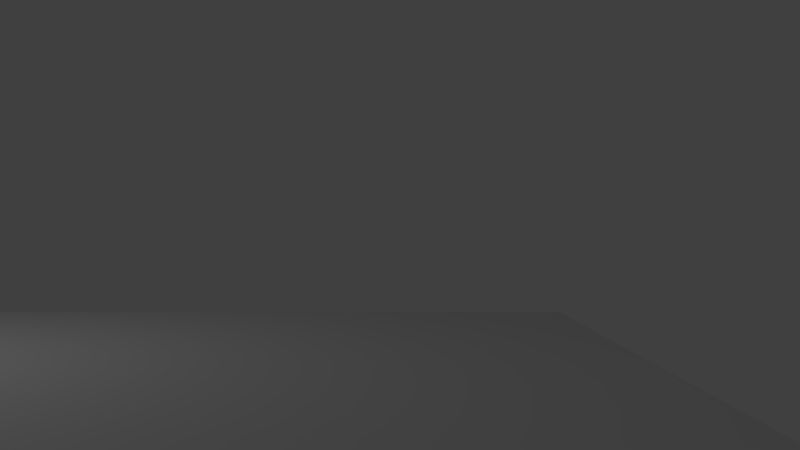 # Source: bDiving.blend  (saved by Blender 2.76.0; exported with 4.5.12 LTS)
import bpy
from mathutils import Matrix  # noqa: F401  (used for matrix-valued properties, if any)

bpy.ops.wm.read_factory_settings(use_empty=True)
scene = bpy.context.scene
scene.name = 'Scene'

# ---- collections
col_collection_1 = bpy.data.collections.new('Collection 1'); scene.collection.children.link(col_collection_1)
col_collection_3 = bpy.data.collections.new('Collection 3'); scene.collection.children.link(col_collection_3)

# ---- world
world_world = bpy.data.worlds.new('World'); scene.world = world_world
world_world.color = (0.05088, 0.05088, 0.05088)
world_world.use_sun_shadow = False
world_world.sun_shadow_jitter_overblur = 0.0
world_world.cycles.sampling_method = 'MANUAL'
world_world.cycles.sample_map_resolution = 256

# ---- cameras
cam_camera = bpy.data.cameras.new('Camera')
cam_camera.clip_end = 100.0
cam_camera.lens = 35.0
cam_camera.sensor_width = 32.0
cam_camera.sensor_height = 18.0
cam_camera.ortho_scale = 7.314
cam_camera.dof.focus_distance = 0.0
cam_camera.dof.aperture_fstop = 128.0

# ---- lights
light_lamp = bpy.data.lights.new('Lamp', 'POINT')
light_lamp.transmission_factor = 0.0
light_lamp.cutoff_distance = 30.0
light_lamp.energy = 100.0
light_lamp.shadow_buffer_clip_start = 1.001
light_lamp.shadow_soft_size = 0.1
light_lamp.shadow_maximum_resolution = 0.006
light_lamp.use_absolute_resolution = True
light_lamp.cycles.use_multiple_importance_sampling = False

# ---- meshes
me_icosphere = bpy.data.meshes.new('Icosphere')
me_icosphere.from_pydata([(0.0, 0.0, -1.0), (0.7236, -0.5257, -0.4472), (-0.2764, -0.8506, -0.4472), (-0.8944, 0.0, -0.4472), (-0.2764, 0.8506, -0.4472), (0.7236, 0.5257, -0.4472), (0.2764, -0.8506, 0.4472), (-0.7236, -0.5257, 0.4472), (-0.7236, 0.5257, 0.4472), (0.2764, 0.8506, 0.4472), (0.8944, 0.0, 0.4472), (0.0, 0.0, 1.0), (-0.1625, -0.5, -0.8507), (0.4253, -0.309, -0.8507), (0.2629, -0.809, -0.5257), (0.8506, 0.0, -0.5257), (0.4253, 0.309, -0.8507), (-0.5257, 0.0, -0.8507), (-0.6882, -0.5, -0.5257), (-0.1625, 0.5, -0.8507), (-0.6882, 0.5, -0.5257), (0.2629, 0.809, -0.5257), (0.9511, -0.309, 0.0), (0.9511, 0.309, 0.0), (0.0, -1.0, 0.0), (0.5878, -0.809, 0.0), (-0.9511, -0.309, 0.0), (-0.5878, -0.809, 0.0), (-0.5878, 0.809, 0.0), (-0.9511, 0.309, 0.0), (0.5878, 0.809, 0.0), (0.0, 1.0, 0.0), (0.6882, -0.5, 0.5257), (-0.2629, -0.809, 0.5257), (-0.8506, 0.0, 0.5257), (-0.2629, 0.809, 0.5257), (0.6882, 0.5, 0.5257), (0.1625, -0.5, 0.8507), (0.5257, 0.0, 0.8507), (-0.4253, -0.309, 0.8507), (-0.4253, 0.309, 0.8507), (0.1625, 0.5, 0.8507)], [], [(0, 13, 12), (1, 13, 15), (0, 12, 17), (0, 17, 19), (0, 19, 16), (1, 15, 22), (2, 14, 24), (3, 18, 26), (4, 20, 28), (5, 21, 30), (1, 22, 25), (2, 24, 27), (3, 26, 29), (4, 28, 31), (5, 30, 23), (6, 32, 37), (7, 33, 39), (8, 34, 40), (9, 35, 41), (10, 36, 38), (38, 41, 11), (38, 36, 41), (36, 9, 41), (41, 40, 11), (41, 35, 40), (35, 8, 40), (40, 39, 11), (40, 34, 39), (34, 7, 39), (39, 37, 11), (39, 33, 37), (33, 6, 37), (37, 38, 11), (37, 32, 38), (32, 10, 38), (23, 36, 10), (23, 30, 36), (30, 9, 36), (31, 35, 9), (31, 28, 35), (28, 8, 35), (29, 34, 8), (29, 26, 34), (26, 7, 34), (27, 33, 7), (27, 24, 33), (24, 6, 33), (25, 32, 6), (25, 22, 32), (22, 10, 32), (30, 31, 9), (30, 21, 31), (21, 4, 31), (28, 29, 8), (28, 20, 29), (20, 3, 29), (26, 27, 7), (26, 18, 27), (18, 2, 27), (24, 25, 6), (24, 14, 25), (14, 1, 25), (22, 23, 10), (22, 15, 23), (15, 5, 23), (16, 21, 5), (16, 19, 21), (19, 4, 21), (19, 20, 4), (19, 17, 20), (17, 3, 20), (17, 18, 3), (17, 12, 18), (12, 2, 18), (15, 16, 5), (15, 13, 16), (13, 0, 16), (12, 14, 2), (12, 13, 14), (13, 1, 14)])
me_icosphere.use_remesh_preserve_volume = False
me_icosphere.use_remesh_preserve_attributes = False
me_icosphere.use_mirror_vertex_groups = False
me_icosphere.update()
me_plane = bpy.data.meshes.new('Plane')
me_plane.from_pydata([(-1.0, -1.0, 0.0), (1.0, -1.0, 0.0), (-1.0, 1.0, 0.0), (1.0, 1.0, 0.0)], [], [(0, 1, 3, 2)])
me_plane.use_remesh_preserve_volume = False
me_plane.use_remesh_preserve_attributes = False
me_plane.use_mirror_vertex_groups = False
me_plane.update()
me_cone = bpy.data.meshes.new('Cone')
me_cone.from_pydata([(0.0, 1.0, -1.0), (0.0, 0.0, 1.0), (0.1951, 0.9808, -1.0), (0.3827, 0.9239, -1.0), (0.5556, 0.8315, -1.0), (0.7071, 0.7071, -1.0), (0.8315, 0.5556, -1.0), (0.9239, 0.3827, -1.0), (0.9808, 0.1951, -1.0), (1.0, 7.55e-08, -1.0), (0.9808, -0.1951, -1.0), (0.9239, -0.3827, -1.0), (0.8315, -0.5556, -1.0), (0.7071, -0.7071, -1.0), (0.5556, -0.8315, -1.0), (0.3827, -0.9239, -1.0), (0.1951, -0.9808, -1.0), (-3.258e-07, -1.0, -1.0), (-0.1951, -0.9808, -1.0), (-0.3827, -0.9239, -1.0), (-0.5556, -0.8315, -1.0), (-0.7071, -0.7071, -1.0), (-0.8315, -0.5556, -1.0), (-0.9239, -0.3827, -1.0), (-0.9808, -0.1951, -1.0), (-1.0, 9.656e-07, -1.0), (-0.9808, 0.1951, -1.0), (-0.9239, 0.3827, -1.0), (-0.8315, 0.5556, -1.0), (-0.7071, 0.7071, -1.0), (-0.5556, 0.8315, -1.0), (-0.3827, 0.9239, -1.0), (-0.1951, 0.9808, -1.0)], [], [(31, 1, 32), (0, 1, 2), (30, 1, 31), (29, 1, 30), (28, 1, 29), (27, 1, 28), (26, 1, 27), (25, 1, 26), (24, 1, 25), (23, 1, 24), (22, 1, 23), (21, 1, 22), (20, 1, 21), (19, 1, 20), (18, 1, 19), (17, 1, 18), (16, 1, 17), (15, 1, 16), (14, 1, 15), (13, 1, 14), (12, 1, 13), (11, 1, 12), (10, 1, 11), (9, 1, 10), (8, 1, 9), (7, 1, 8), (6, 1, 7), (5, 1, 6), (4, 1, 5), (3, 1, 4), (32, 1, 0), (2, 1, 3), (0, 2, 3, 4, 5, 6, 7, 8, 9, 10, 11, 12, 13, 14, 15, 16, 17, 18, 19, 20, 21, 22, 23, 24, 25, 26, 27, 28, 29, 30, 31, 32)])
me_cone.use_remesh_preserve_volume = False
me_cone.use_remesh_preserve_attributes = False
me_cone.use_mirror_vertex_groups = False
me_cone.update()

# ---- objects
ob_player = bpy.data.objects.new('Player', me_icosphere)
ob_camera = bpy.data.objects.new('Camera', cam_camera)
ob_water = bpy.data.objects.new('Water', me_plane)
ob_lamp = bpy.data.objects.new('Lamp', light_lamp)
ob_worldconfig = bpy.data.objects.new('WorldConfig', None)
ob_playercone = bpy.data.objects.new('PlayerCone', me_cone)

# ---- transforms, parenting, visibility, modifiers, constraints
ob_player.location = (-6.265, -6.508, 2.099)
ob_player.lineart.crease_threshold = 0.0
ob_camera.parent = ob_player
ob_camera.matrix_parent_inverse = Matrix(((1.0, 0.0, 0.0, -7.481), (0.0, 1.0, 0.0, 6.508), (0.0, 0.0, 1.0, -5.344), (0.0, 0.0, 0.0, 1.0)))
ob_camera.location = (8.785, -6.597, 5.324)
ob_camera.rotation_euler = (1.571, 0.0, 4.712)
ob_camera.lock_rotations_4d = False
ob_camera.empty_display_type = 'ARROWS'
ob_camera.color = (0.0, 0.0, 0.0, 0.0)
ob_camera.display_type = 'WIRE'
ob_camera.lineart.crease_threshold = 0.0
ob_water.location = (1.076, 0.3703, 0.4979)
ob_water.scale = (9.873, 9.873, 9.873)
ob_water.lineart.crease_threshold = 0.0
ob_lamp.location = (4.076, 1.005, 5.904)
ob_lamp.rotation_euler = (0.6503, 0.05522, 1.866)
ob_lamp.lock_rotations_4d = False
ob_lamp.empty_display_type = 'ARROWS'
ob_lamp.color = (0.0, 0.0, 0.0, 0.0)
ob_lamp.lineart.crease_threshold = 0.0
ob_worldconfig.location = (1.936, -0.01259, 5.888)
ob_worldconfig.empty_display_type = 'SPHERE'
ob_worldconfig.empty_image_offset = (0.0, 0.0)
ob_worldconfig.lineart.crease_threshold = 0.0
ob_playercone.parent = ob_player
ob_playercone.matrix_parent_inverse = Matrix(((1.0, 0.0, 0.0, 6.265), (0.0, 1.0, 0.0, 6.508), (0.0, 2.98e-08, 1.0, -2.099), (0.0, 0.0, 0.0, 1.0)))
ob_playercone.location = (-5.815, -6.546, 2.06)
ob_playercone.rotation_euler = (-0.0, 1.571, 0.0)
ob_playercone.scale = (0.7594, 0.7594, 0.7594)
ob_playercone.lineart.crease_threshold = 0.0

# ---- collection membership
col_collection_1.objects.link(ob_player)
col_collection_1.objects.link(ob_camera)
col_collection_1.objects.link(ob_water)
col_collection_1.objects.link(ob_lamp)
col_collection_3.objects.link(ob_worldconfig)
col_collection_3.objects.link(ob_playercone)

# ---- scene / render settings (as saved in the file)
scene.camera = ob_camera
scene.frame_start = 1; scene.frame_end = 250; scene.frame_set(1)
scene.render.engine = 'BLENDER_EEVEE_NEXT'
scene.render.resolution_percentage = 50
scene.render.dither_intensity = 0.0
scene.cycles.use_denoising = False
scene.cycles.samples = 10
scene.cycles.sampling_pattern = 'TABULATED_SOBOL'
scene.cycles.light_sampling_threshold = 0.0
scene.cycles.use_adaptive_sampling = False
scene.cycles.use_light_tree = False
scene.cycles.blur_glossy = 0.0
scene.cycles.pixel_filter_type = 'GAUSSIAN'
scene.cycles.sample_clamp_indirect = 0.0
scene.view_settings.view_transform = 'Standard'
bpy.context.view_layer.update()
